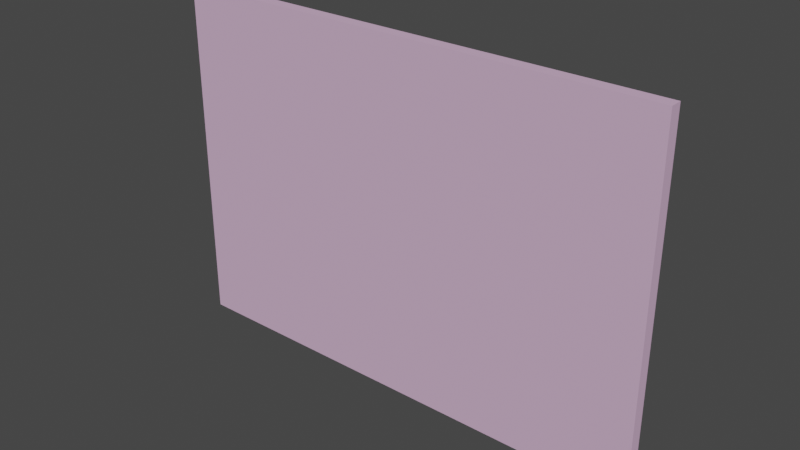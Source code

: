 # Source: wall_proto.blend  (saved by Blender 2.80.75; exported with 4.5.12 LTS)
import bpy
from mathutils import Matrix  # noqa: F401  (used for matrix-valued properties, if any)

bpy.ops.wm.read_factory_settings(use_empty=True)
scene = bpy.context.scene
scene.name = 'Scene'

# ---- collections
col_collection = bpy.data.collections.new('Collection'); scene.collection.children.link(col_collection)

# ---- materials (node trees are filled in below, after node groups)
mat_material = bpy.data.materials.new('Material')
mat_material.alpha_threshold = 0.0
mat_material.use_transparent_shadow = False
mat_material.line_color = (0.0, 0.0, 0.0, 1.0)

# ---- material node trees
mat_material.use_nodes = True; mat_material.node_tree.nodes.clear()
_N = mat_material.node_tree.nodes; _L = mat_material.node_tree.links
n0 = _N.new('ShaderNodeOutputMaterial'); n0.name = 'Material Output'; n0.location = (300, 300)
n1 = _N.new('ShaderNodeBsdfPrincipled'); n1.name = 'Principled BSDF'; n1.location = (10, 300)
n1.distribution = 'GGX'
n1.subsurface_method = 'BURLEY'
n1.inputs[0].default_value = (0.6619, 0.4353, 0.6257, 1.0)
n1.inputs[2].default_value = 0.0
n1.inputs[3].default_value = 1.45
n1.inputs[13].default_value = 0.0
n1.inputs[27].default_value = (0.0, 0.0, 0.0, 1.0)
n1.inputs[28].default_value = 1.0
_L.new(n1.outputs[0], n0.inputs[0])
n0.is_active_output = True

# ---- world
world_world = bpy.data.worlds.new('World'); scene.world = world_world
world_world.use_nodes = True; world_world.node_tree.nodes.clear()
_N = world_world.node_tree.nodes; _L = world_world.node_tree.links
n0 = _N.new('ShaderNodeOutputWorld'); n0.name = 'World Output'; n0.location = (300, 300)
n1 = _N.new('ShaderNodeBackground'); n1.name = 'Background'; n1.location = (10, 300)
n1.inputs[0].default_value = (0.05088, 0.05088, 0.05088, 1.0)
_L.new(n1.outputs[0], n0.inputs[0])
n0.is_active_output = True
world_world.color = (0.05088, 0.05088, 0.05088)
world_world.use_sun_shadow = False
world_world.sun_shadow_jitter_overblur = 0.0

# ---- meshes
me_cube = bpy.data.meshes.new('Cube')
me_cube.from_pydata([(1.0, 1.0, 1.0), (1.0, 1.0, -1.0), (1.0, -1.0, 1.0), (1.0, -1.0, -1.0), (-1.0, 1.0, 1.0), (-1.0, 1.0, -1.0), (-1.0, -1.0, 1.0), (-1.0, -1.0, -1.0)], [], [(0, 4, 6, 2), (3, 2, 6, 7), (7, 6, 4, 5), (5, 1, 3, 7), (1, 0, 2, 3), (5, 4, 0, 1)])
_uv = me_cube.uv_layers.new(name='UVMap')
_uv.uv.foreach_set('vector', [0.375, 0.0, 0.625, 0.0, 0.625, 0.25, 0.375, 0.25, 0.375, 0.25, 0.625, 0.25, 0.625, 0.5, 0.375, 0.5, 0.375, 0.5, 0.625, 0.5, 0.625, 0.75, 0.375, 0.75, 0.375, 0.75, 0.625, 0.75, 0.625, 1.0, 0.375, 1.0, 0.125, 0.5, 0.375, 0.5, 0.375, 0.75, 0.125, 0.75, 0.625, 0.5, 0.875, 0.5, 0.875, 0.75, 0.625, 0.75])
me_cube.materials.append(mat_material)
me_cube.use_remesh_preserve_volume = False
me_cube.use_remesh_preserve_attributes = False
me_cube.use_mirror_vertex_groups = False
me_cube.update()

# ---- objects
ob_cube = bpy.data.objects.new('Cube', me_cube)

# ---- transforms, parenting, visibility, modifiers, constraints
ob_cube.location = (0.0, 0.0, 7.25)
ob_cube.scale = (10.25, 0.25, 7.25)
ob_cube.lock_rotations_4d = False
ob_cube.empty_display_type = 'ARROWS'
ob_cube.lineart.crease_threshold = 0.0

# ---- collection membership
col_collection.objects.link(ob_cube)

# ---- scene / render settings (as saved in the file)
scene.frame_start = 1; scene.frame_end = 250; scene.frame_set(1)
scene.render.engine = 'BLENDER_EEVEE_NEXT'
scene.cycles.use_denoising = False
scene.cycles.samples = 128
scene.cycles.sampling_pattern = 'TABULATED_SOBOL'
scene.cycles.use_adaptive_sampling = False
scene.cycles.use_light_tree = False
scene.view_settings.view_transform = 'Filmic'
bpy.context.view_layer.update()

# ---- added for rendering (the .blend has no active camera and no usable light): camera, sun
cam_auto = bpy.data.cameras.new('AutoCamera')
cam_auto.lens = 50.0
cam_auto.sensor_width = 36.0
cam_auto.clip_end = 1000.0
ob_auto_camera = bpy.data.objects.new('AutoCamera', cam_auto)
scene.collection.objects.link(ob_auto_camera)
ob_auto_camera.location = (23.2368, -27.8841, 25.8394)
ob_auto_camera.rotation_euler = (1.09748, -7.21219e-08, 0.694738)
scene.camera = ob_auto_camera
light_auto_sun = bpy.data.lights.new('AutoSun', 'SUN')
light_auto_sun.energy = 3.0
light_auto_sun.angle = 0.0523599
ob_auto_sun = bpy.data.objects.new('AutoSun', light_auto_sun)
scene.collection.objects.link(ob_auto_sun)
ob_auto_sun.rotation_euler = (0.872665, 0.174533, 0.523599)
bpy.context.view_layer.update()
